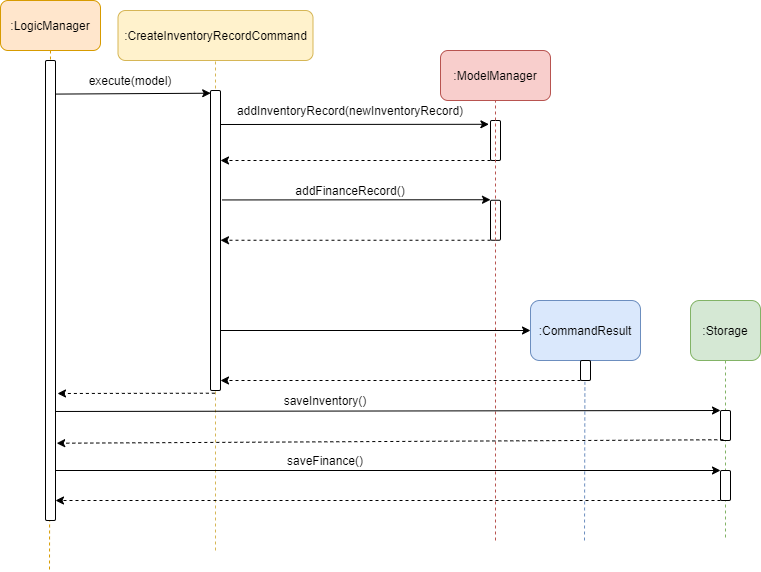

The diagram above was exported from draw.io. Its source (the exported page's mxGraphModel, read from the mxfile embedded in the PNG):
<mxGraphModel dx="1248" dy="677" grid="1" gridSize="10" guides="1" tooltips="1" connect="1" arrows="1" fold="1" page="1" pageScale="1" pageWidth="850" pageHeight="1100" math="0" shadow="0">
  <root>
    <mxCell id="0" />
    <mxCell id="1" parent="0" />
    <mxCell id="T47ZugbMio5qseEn1wrC-2" value="" style="endArrow=none;dashed=1;html=1;entryX=0.5;entryY=1;entryDx=0;entryDy=0;fillColor=#fff2cc;strokeColor=#d6b656;" parent="1" target="T47ZugbMio5qseEn1wrC-5" edge="1">
      <mxGeometry width="50" height="50" relative="1" as="geometry">
        <mxPoint x="335" y="610" as="sourcePoint" />
        <mxPoint x="200" y="120" as="targetPoint" />
      </mxGeometry>
    </mxCell>
    <mxCell id="T47ZugbMio5qseEn1wrC-3" value="" style="endArrow=none;dashed=1;html=1;fillColor=#ffe6cc;strokeColor=#d79b00;exitX=0.5;exitY=1;exitDx=0;exitDy=0;" parent="1" source="T47ZugbMio5qseEn1wrC-7" edge="1">
      <mxGeometry width="50" height="50" relative="1" as="geometry">
        <mxPoint x="169" y="590" as="sourcePoint" />
        <mxPoint x="169" y="630" as="targetPoint" />
      </mxGeometry>
    </mxCell>
    <mxCell id="T47ZugbMio5qseEn1wrC-5" value=":CreateInventoryRecordCommand" style="rounded=1;whiteSpace=wrap;html=1;fillColor=#fff2cc;strokeColor=#d6b656;" parent="1" vertex="1">
      <mxGeometry x="237.5" y="70" width="195" height="50" as="geometry" />
    </mxCell>
    <mxCell id="T47ZugbMio5qseEn1wrC-6" value="" style="html=1;points=[];perimeter=orthogonalPerimeter;rounded=1;" parent="1" vertex="1">
      <mxGeometry x="330" y="150" width="10" height="300" as="geometry" />
    </mxCell>
    <mxCell id="T47ZugbMio5qseEn1wrC-7" value=":LogicManager" style="rounded=1;whiteSpace=wrap;html=1;fillColor=#ffe6cc;strokeColor=#d79b00;" parent="1" vertex="1">
      <mxGeometry x="120" y="60" width="100" height="50" as="geometry" />
    </mxCell>
    <mxCell id="T47ZugbMio5qseEn1wrC-8" value="" style="html=1;points=[];perimeter=orthogonalPerimeter;rounded=1;" parent="1" vertex="1">
      <mxGeometry x="165" y="120" width="10" height="460" as="geometry" />
    </mxCell>
    <mxCell id="T47ZugbMio5qseEn1wrC-9" value="" style="endArrow=classic;html=1;entryX=0.02;entryY=0.009;entryDx=0;entryDy=0;entryPerimeter=0;exitX=1.06;exitY=0.073;exitDx=0;exitDy=0;exitPerimeter=0;" parent="1" source="T47ZugbMio5qseEn1wrC-8" target="T47ZugbMio5qseEn1wrC-6" edge="1">
      <mxGeometry width="50" height="50" relative="1" as="geometry">
        <mxPoint x="180" y="154" as="sourcePoint" />
        <mxPoint x="450" y="260" as="targetPoint" />
      </mxGeometry>
    </mxCell>
    <mxCell id="T47ZugbMio5qseEn1wrC-10" value="execute(model)" style="text;html=1;strokeColor=none;fillColor=none;align=center;verticalAlign=middle;whiteSpace=wrap;rounded=0;" parent="1" vertex="1">
      <mxGeometry x="230" y="130" width="40" height="20" as="geometry" />
    </mxCell>
    <mxCell id="T47ZugbMio5qseEn1wrC-11" value=":ModelManager" style="rounded=1;whiteSpace=wrap;html=1;fillColor=#f8cecc;strokeColor=#b85450;" parent="1" vertex="1">
      <mxGeometry x="560" y="110" width="110" height="50" as="geometry" />
    </mxCell>
    <mxCell id="T47ZugbMio5qseEn1wrC-12" value="" style="html=1;points=[];perimeter=orthogonalPerimeter;rounded=1;" parent="1" vertex="1">
      <mxGeometry x="610" y="180" width="10" height="40" as="geometry" />
    </mxCell>
    <mxCell id="T47ZugbMio5qseEn1wrC-13" value="" style="endArrow=classic;html=1;entryX=-0.16;entryY=0.095;entryDx=0;entryDy=0;entryPerimeter=0;" parent="1" target="T47ZugbMio5qseEn1wrC-12" edge="1">
      <mxGeometry width="50" height="50" relative="1" as="geometry">
        <mxPoint x="340" y="184" as="sourcePoint" />
        <mxPoint x="450" y="260" as="targetPoint" />
      </mxGeometry>
    </mxCell>
    <mxCell id="T47ZugbMio5qseEn1wrC-14" value="addInventoryRecord(newInventoryRecord)" style="text;html=1;strokeColor=none;fillColor=none;align=center;verticalAlign=middle;whiteSpace=wrap;rounded=0;" parent="1" vertex="1">
      <mxGeometry x="450" y="160" width="40" height="20" as="geometry" />
    </mxCell>
    <mxCell id="T47ZugbMio5qseEn1wrC-15" value="" style="endArrow=classic;html=1;dashed=1;" parent="1" edge="1">
      <mxGeometry width="50" height="50" relative="1" as="geometry">
        <mxPoint x="610" y="220" as="sourcePoint" />
        <mxPoint x="340" y="220" as="targetPoint" />
      </mxGeometry>
    </mxCell>
    <mxCell id="T47ZugbMio5qseEn1wrC-16" value="" style="endArrow=classic;html=1;entryX=-0.16;entryY=0.095;entryDx=0;entryDy=0;entryPerimeter=0;" parent="1" edge="1">
      <mxGeometry width="50" height="50" relative="1" as="geometry">
        <mxPoint x="341.5999999999999" y="259.45000000000005" as="sourcePoint" />
        <mxPoint x="610" y="259.25" as="targetPoint" />
      </mxGeometry>
    </mxCell>
    <mxCell id="T47ZugbMio5qseEn1wrC-17" value="" style="html=1;points=[];perimeter=orthogonalPerimeter;rounded=1;" parent="1" vertex="1">
      <mxGeometry x="610" y="259.75" width="10" height="40" as="geometry" />
    </mxCell>
    <mxCell id="T47ZugbMio5qseEn1wrC-18" value="" style="endArrow=none;dashed=1;html=1;entryX=0.5;entryY=1;entryDx=0;entryDy=0;fillColor=#f8cecc;strokeColor=#b85450;" parent="1" target="T47ZugbMio5qseEn1wrC-11" edge="1">
      <mxGeometry width="50" height="50" relative="1" as="geometry">
        <mxPoint x="615" y="600" as="sourcePoint" />
        <mxPoint x="615" y="220" as="targetPoint" />
      </mxGeometry>
    </mxCell>
    <mxCell id="T47ZugbMio5qseEn1wrC-19" value="" style="endArrow=classic;html=1;dashed=1;" parent="1" edge="1">
      <mxGeometry width="50" height="50" relative="1" as="geometry">
        <mxPoint x="610" y="299.75" as="sourcePoint" />
        <mxPoint x="340" y="299.75" as="targetPoint" />
      </mxGeometry>
    </mxCell>
    <mxCell id="T47ZugbMio5qseEn1wrC-20" value="addFinanceRecord()" style="text;html=1;strokeColor=none;fillColor=none;align=center;verticalAlign=middle;whiteSpace=wrap;rounded=0;" parent="1" vertex="1">
      <mxGeometry x="450" y="239.75" width="40" height="20" as="geometry" />
    </mxCell>
    <mxCell id="T47ZugbMio5qseEn1wrC-22" value="" style="endArrow=classic;html=1;" parent="1" edge="1">
      <mxGeometry width="50" height="50" relative="1" as="geometry">
        <mxPoint x="340" y="390" as="sourcePoint" />
        <mxPoint x="650" y="390" as="targetPoint" />
      </mxGeometry>
    </mxCell>
    <mxCell id="T47ZugbMio5qseEn1wrC-23" value=":CommandResult" style="rounded=1;whiteSpace=wrap;html=1;fillColor=#dae8fc;strokeColor=#6c8ebf;" parent="1" vertex="1">
      <mxGeometry x="650" y="360" width="110" height="60" as="geometry" />
    </mxCell>
    <mxCell id="T47ZugbMio5qseEn1wrC-24" value="" style="html=1;points=[];perimeter=orthogonalPerimeter;rounded=1;" parent="1" vertex="1">
      <mxGeometry x="700" y="420" width="10" height="20" as="geometry" />
    </mxCell>
    <mxCell id="T47ZugbMio5qseEn1wrC-25" value="" style="endArrow=classic;html=1;dashed=1;" parent="1" edge="1">
      <mxGeometry width="50" height="50" relative="1" as="geometry">
        <mxPoint x="700" y="440" as="sourcePoint" />
        <mxPoint x="340" y="440" as="targetPoint" />
      </mxGeometry>
    </mxCell>
    <mxCell id="T47ZugbMio5qseEn1wrC-26" value="" style="endArrow=classic;html=1;exitX=1.028;exitY=0.763;exitDx=0;exitDy=0;exitPerimeter=0;" parent="1" edge="1" source="T47ZugbMio5qseEn1wrC-8">
      <mxGeometry width="50" height="50" relative="1" as="geometry">
        <mxPoint x="340" y="470" as="sourcePoint" />
        <mxPoint x="840" y="470" as="targetPoint" />
      </mxGeometry>
    </mxCell>
    <mxCell id="T47ZugbMio5qseEn1wrC-27" value=":Storage" style="rounded=1;whiteSpace=wrap;html=1;fillColor=#d5e8d4;strokeColor=#82b366;" parent="1" vertex="1">
      <mxGeometry x="810" y="360" width="70" height="60" as="geometry" />
    </mxCell>
    <mxCell id="T47ZugbMio5qseEn1wrC-28" value="" style="endArrow=none;dashed=1;html=1;exitX=0.5;exitY=1;exitDx=0;exitDy=0;fillColor=#d5e8d4;strokeColor=#82b366;" parent="1" source="T47ZugbMio5qseEn1wrC-27" edge="1">
      <mxGeometry width="50" height="50" relative="1" as="geometry">
        <mxPoint x="750" y="390" as="sourcePoint" />
        <mxPoint x="845" y="600" as="targetPoint" />
      </mxGeometry>
    </mxCell>
    <mxCell id="T47ZugbMio5qseEn1wrC-29" value="" style="html=1;points=[];perimeter=orthogonalPerimeter;rounded=1;" parent="1" vertex="1">
      <mxGeometry x="840" y="470" width="10" height="30" as="geometry" />
    </mxCell>
    <mxCell id="T47ZugbMio5qseEn1wrC-30" value="saveInventory()" style="text;html=1;strokeColor=none;fillColor=none;align=center;verticalAlign=middle;whiteSpace=wrap;rounded=0;" parent="1" vertex="1">
      <mxGeometry x="425" y="450" width="40" height="20" as="geometry" />
    </mxCell>
    <mxCell id="T47ZugbMio5qseEn1wrC-31" value="" style="endArrow=classic;html=1;dashed=1;exitX=0.28;exitY=0.975;exitDx=0;exitDy=0;exitPerimeter=0;entryX=1.119;entryY=0.832;entryDx=0;entryDy=0;entryPerimeter=0;" parent="1" source="T47ZugbMio5qseEn1wrC-29" target="T47ZugbMio5qseEn1wrC-8" edge="1">
      <mxGeometry width="50" height="50" relative="1" as="geometry">
        <mxPoint x="825" y="500" as="sourcePoint" />
        <mxPoint x="350" y="499" as="targetPoint" />
      </mxGeometry>
    </mxCell>
    <mxCell id="T47ZugbMio5qseEn1wrC-32" value="" style="html=1;points=[];perimeter=orthogonalPerimeter;rounded=1;" parent="1" vertex="1">
      <mxGeometry x="840" y="530" width="10" height="30" as="geometry" />
    </mxCell>
    <mxCell id="T47ZugbMio5qseEn1wrC-33" value="" style="endArrow=classic;html=1;" parent="1" edge="1" source="T47ZugbMio5qseEn1wrC-8">
      <mxGeometry width="50" height="50" relative="1" as="geometry">
        <mxPoint x="340" y="530" as="sourcePoint" />
        <mxPoint x="840" y="530" as="targetPoint" />
      </mxGeometry>
    </mxCell>
    <mxCell id="T47ZugbMio5qseEn1wrC-34" value="" style="endArrow=classic;html=1;dashed=1;exitX=0.28;exitY=0.975;exitDx=0;exitDy=0;exitPerimeter=0;" parent="1" edge="1" target="T47ZugbMio5qseEn1wrC-8">
      <mxGeometry width="50" height="50" relative="1" as="geometry">
        <mxPoint x="840" y="560" as="sourcePoint" />
        <mxPoint x="338" y="560" as="targetPoint" />
      </mxGeometry>
    </mxCell>
    <mxCell id="T47ZugbMio5qseEn1wrC-35" value="saveFinance()" style="text;html=1;strokeColor=none;fillColor=none;align=center;verticalAlign=middle;whiteSpace=wrap;rounded=0;" parent="1" vertex="1">
      <mxGeometry x="425" y="510" width="40" height="20" as="geometry" />
    </mxCell>
    <mxCell id="T47ZugbMio5qseEn1wrC-36" value="" style="endArrow=classic;html=1;dashed=1;exitX=0.437;exitY=1.009;exitDx=0;exitDy=0;exitPerimeter=0;" parent="1" edge="1" source="T47ZugbMio5qseEn1wrC-6">
      <mxGeometry width="50" height="50" relative="1" as="geometry">
        <mxPoint x="340" y="580" as="sourcePoint" />
        <mxPoint x="177" y="453" as="targetPoint" />
      </mxGeometry>
    </mxCell>
    <mxCell id="T47ZugbMio5qseEn1wrC-37" value="" style="endArrow=none;dashed=1;html=1;entryX=0.44;entryY=1.07;entryDx=0;entryDy=0;entryPerimeter=0;fillColor=#dae8fc;strokeColor=#6c8ebf;" parent="1" target="T47ZugbMio5qseEn1wrC-24" edge="1">
      <mxGeometry width="50" height="50" relative="1" as="geometry">
        <mxPoint x="704" y="600" as="sourcePoint" />
        <mxPoint x="345" y="590" as="targetPoint" />
      </mxGeometry>
    </mxCell>
  </root>
</mxGraphModel>